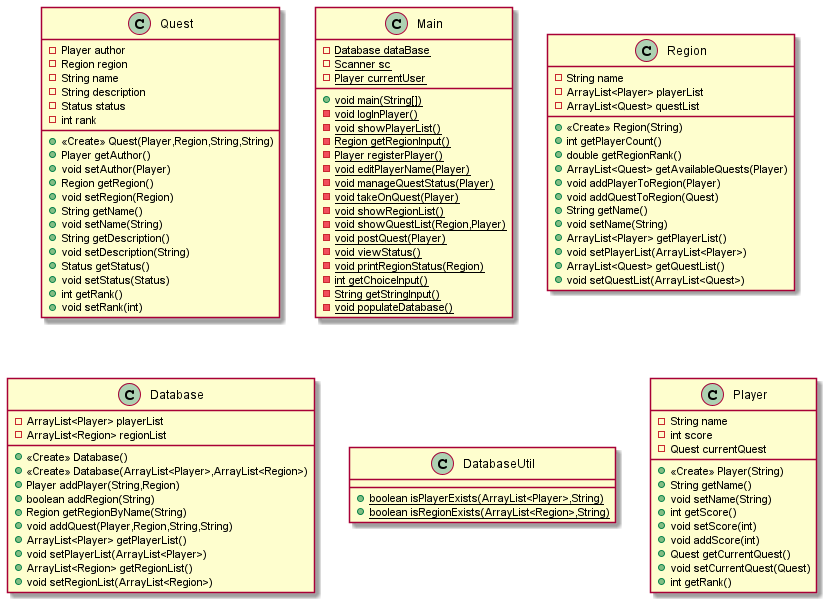

The diagram above was rendered by PlantUML. Its source (embedded in the PNG):
@startuml
class Quest {
- Player author
- Region region
- String name
- String description
- Status status
- int rank
+ <<Create>> Quest(Player,Region,String,String)
+ Player getAuthor()
+ void setAuthor(Player)
+ Region getRegion()
+ void setRegion(Region)
+ String getName()
+ void setName(String)
+ String getDescription()
+ void setDescription(String)
+ Status getStatus()
+ void setStatus(Status)
+ int getRank()
+ void setRank(int)
}
class Main {
- {static} Database dataBase
- {static} Scanner sc
- {static} Player currentUser
+ {static} void main(String[])
- {static} void logInPlayer()
- {static} void showPlayerList()
- {static} Region getRegionInput()
- {static} Player registerPlayer()
- {static} void editPlayerName(Player)
- {static} void manageQuestStatus(Player)
- {static} void takeOnQuest(Player)
- {static} void showRegionList()
- {static} void showQuestList(Region,Player)
- {static} void postQuest(Player)
- {static} void viewStatus()
- {static} void printRegionStatus(Region)
- {static} int getChoiceInput()
- {static} String getStringInput()
- {static} void populateDatabase()
}
class Region {
- String name
- ArrayList<Player> playerList
- ArrayList<Quest> questList
+ <<Create>> Region(String)
+ int getPlayerCount()
+ double getRegionRank()
+ ArrayList<Quest> getAvailableQuests(Player)
+ void addPlayerToRegion(Player)
+ void addQuestToRegion(Quest)
+ String getName()
+ void setName(String)
+ ArrayList<Player> getPlayerList()
+ void setPlayerList(ArrayList<Player>)
+ ArrayList<Quest> getQuestList()
+ void setQuestList(ArrayList<Quest>)
}
class Database {
- ArrayList<Player> playerList
- ArrayList<Region> regionList
+ <<Create>> Database()
+ <<Create>> Database(ArrayList<Player>,ArrayList<Region>)
+ Player addPlayer(String,Region)
+ boolean addRegion(String)
+ Region getRegionByName(String)
+ void addQuest(Player,Region,String,String)
+ ArrayList<Player> getPlayerList()
+ void setPlayerList(ArrayList<Player>)
+ ArrayList<Region> getRegionList()
+ void setRegionList(ArrayList<Region>)
}
class DatabaseUtil {
+ {static} boolean isPlayerExists(ArrayList<Player>,String)
+ {static} boolean isRegionExists(ArrayList<Region>,String)
}
class Player {
- String name
- int score
- Quest currentQuest
+ <<Create>> Player(String)
+ String getName()
+ void setName(String)
+ int getScore()
+ void setScore(int)
+ void addScore(int)
+ Quest getCurrentQuest()
+ void setCurrentQuest(Quest)
+ int getRank()
}
@enduml